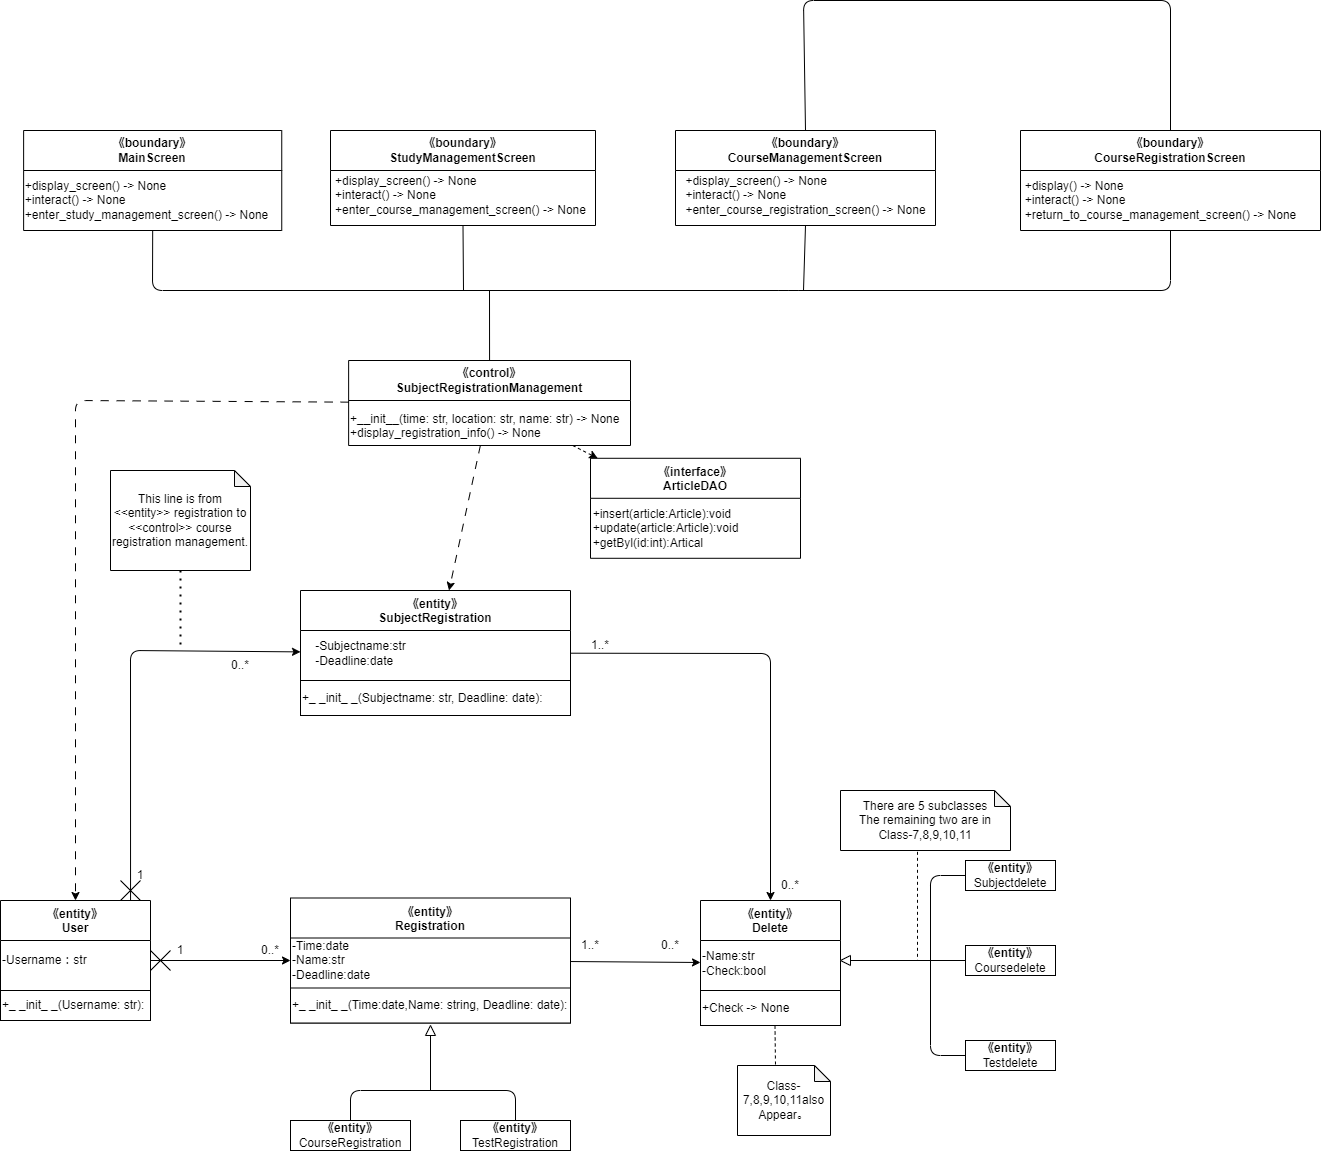

The diagram above was exported from draw.io. Its source (the exported page's mxGraphModel, read from the mxfile embedded in the PNG):
<mxGraphModel dx="576" dy="1649" grid="1" gridSize="10" guides="1" tooltips="1" connect="1" arrows="1" fold="1" page="1" pageScale="1" pageWidth="827" pageHeight="1169" math="0" shadow="0">
  <root>
    <mxCell id="0" />
    <mxCell id="1" parent="0" />
    <mxCell id="2" value="《entity》&#10;SubjectRegistration" style="swimlane;startSize=40;" parent="1" vertex="1">
      <mxGeometry x="320" y="460" width="270" height="125" as="geometry" />
    </mxCell>
    <mxCell id="3" value="-Subjectname:str&lt;br&gt;&lt;div style=&quot;text-align: left;&quot;&gt;&lt;span style=&quot;background-color: initial;&quot;&gt;-Deadline:date&lt;/span&gt;&lt;/div&gt;" style="text;html=1;align=center;verticalAlign=middle;resizable=0;points=[];autosize=1;strokeColor=none;fillColor=none;" parent="2" vertex="1">
      <mxGeometry x="5" y="42.5" width="110" height="40" as="geometry" />
    </mxCell>
    <mxCell id="4" value="+_ _init_ _(Subjectname: str, Deadline: date):" style="rounded=0;whiteSpace=wrap;html=1;align=left;" parent="2" vertex="1">
      <mxGeometry y="90" width="270" height="35" as="geometry" />
    </mxCell>
    <mxCell id="5" value="《entity》&#10;User" style="swimlane;startSize=40;" parent="1" vertex="1">
      <mxGeometry x="20" y="770" width="150" height="120" as="geometry">
        <mxRectangle x="25" y="210" width="90" height="30" as="alternateBounds" />
      </mxGeometry>
    </mxCell>
    <mxCell id="6" value="-Username：str" style="text;html=1;align=left;verticalAlign=middle;resizable=0;points=[];autosize=1;strokeColor=none;fillColor=none;" parent="5" vertex="1">
      <mxGeometry y="45" width="110" height="30" as="geometry" />
    </mxCell>
    <mxCell id="7" value="+_ _init_ _(Username: str):" style="rounded=0;whiteSpace=wrap;html=1;align=left;" parent="5" vertex="1">
      <mxGeometry y="90" width="150" height="30" as="geometry" />
    </mxCell>
    <mxCell id="8" value="《entity》&#10;Delete" style="swimlane;startSize=40;" parent="1" vertex="1">
      <mxGeometry x="720" y="770" width="140" height="125" as="geometry" />
    </mxCell>
    <mxCell id="9" value="-Name:str&lt;br&gt;&lt;div style=&quot;&quot;&gt;&lt;span style=&quot;background-color: initial;&quot;&gt;-Check:bool&lt;/span&gt;&lt;/div&gt;" style="text;html=1;align=left;verticalAlign=middle;resizable=0;points=[];autosize=1;strokeColor=none;fillColor=none;" parent="8" vertex="1">
      <mxGeometry y="42.5" width="90" height="40" as="geometry" />
    </mxCell>
    <mxCell id="10" value="+Check -&amp;gt; None" style="rounded=0;whiteSpace=wrap;html=1;align=left;" parent="8" vertex="1">
      <mxGeometry y="90" width="140" height="35" as="geometry" />
    </mxCell>
    <mxCell id="11" value="《entity》&#10;Registration" style="swimlane;startSize=40;" parent="1" vertex="1">
      <mxGeometry x="310" y="767.5" width="280" height="125" as="geometry" />
    </mxCell>
    <mxCell id="12" value="&lt;div style=&quot;&quot;&gt;&lt;span style=&quot;background-color: initial;&quot;&gt;-Time:date&lt;/span&gt;&lt;/div&gt;&lt;div style=&quot;&quot;&gt;&lt;span style=&quot;background-color: initial;&quot;&gt;-Name:str&lt;/span&gt;&lt;/div&gt;&lt;div style=&quot;&quot;&gt;&lt;span style=&quot;background-color: initial;&quot;&gt;-Deadline:date&lt;/span&gt;&lt;/div&gt;" style="text;html=1;align=left;verticalAlign=middle;resizable=0;points=[];autosize=1;strokeColor=none;fillColor=none;" parent="11" vertex="1">
      <mxGeometry y="32.5" width="100" height="60" as="geometry" />
    </mxCell>
    <mxCell id="13" value="+_ _init_ _(Time:date,Name: string, Deadline: date):" style="rounded=0;whiteSpace=wrap;html=1;align=left;" parent="11" vertex="1">
      <mxGeometry y="90" width="280" height="35" as="geometry" />
    </mxCell>
    <mxCell id="14" value="&lt;span style=&quot;font-weight: 700;&quot;&gt;《entity》&lt;/span&gt;&lt;br&gt;Subjectdelete" style="rounded=0;whiteSpace=wrap;html=1;" parent="1" vertex="1">
      <mxGeometry x="985" y="730" width="90" height="30" as="geometry" />
    </mxCell>
    <mxCell id="15" value="&lt;span style=&quot;font-weight: 700;&quot;&gt;《entity》&lt;/span&gt;&lt;br&gt;Coursedelete" style="rounded=0;whiteSpace=wrap;html=1;" parent="1" vertex="1">
      <mxGeometry x="985" y="815" width="90" height="30" as="geometry" />
    </mxCell>
    <mxCell id="16" value="&lt;span style=&quot;font-weight: 700;&quot;&gt;《entity》&lt;/span&gt;&lt;br&gt;Testdelete" style="rounded=0;whiteSpace=wrap;html=1;" parent="1" vertex="1">
      <mxGeometry x="985" y="910" width="90" height="30" as="geometry" />
    </mxCell>
    <mxCell id="17" value="" style="endArrow=none;html=1;entryX=0;entryY=0.5;entryDx=0;entryDy=0;exitX=0;exitY=0.5;exitDx=0;exitDy=0;" parent="1" source="16" target="14" edge="1">
      <mxGeometry width="50" height="50" relative="1" as="geometry">
        <mxPoint x="950" y="890" as="sourcePoint" />
        <mxPoint x="950" y="810" as="targetPoint" />
        <Array as="points">
          <mxPoint x="950" y="925" />
          <mxPoint x="950" y="745" />
        </Array>
      </mxGeometry>
    </mxCell>
    <mxCell id="18" value="" style="endArrow=none;html=1;entryX=0;entryY=0.5;entryDx=0;entryDy=0;exitX=0;exitY=0.5;exitDx=0;exitDy=0;" parent="1" source="19" target="15" edge="1">
      <mxGeometry width="50" height="50" relative="1" as="geometry">
        <mxPoint x="890" y="830" as="sourcePoint" />
        <mxPoint x="900" y="790" as="targetPoint" />
      </mxGeometry>
    </mxCell>
    <mxCell id="19" value="" style="triangle;whiteSpace=wrap;html=1;direction=west;" parent="1" vertex="1">
      <mxGeometry x="860" y="825" width="10" height="10" as="geometry" />
    </mxCell>
    <mxCell id="20" value="" style="endArrow=none;dashed=1;html=1;exitX=0.453;exitY=1.022;exitDx=0;exitDy=0;exitPerimeter=0;" parent="1" source="21" edge="1">
      <mxGeometry width="50" height="50" relative="1" as="geometry">
        <mxPoint x="937" y="760" as="sourcePoint" />
        <mxPoint x="937.0000000000005" y="830" as="targetPoint" />
      </mxGeometry>
    </mxCell>
    <mxCell id="21" value="&lt;div&gt;There are 5 subclasses&lt;/div&gt;&lt;div&gt;The remaining two are in Class-7,8,9,10,11&lt;/div&gt;" style="shape=note;whiteSpace=wrap;html=1;backgroundOutline=1;darkOpacity=0.05;size=16;" parent="1" vertex="1">
      <mxGeometry x="860" y="660" width="170" height="60" as="geometry" />
    </mxCell>
    <mxCell id="22" value="&lt;span style=&quot;font-weight: 700;&quot;&gt;《entity》&lt;/span&gt;&lt;br&gt;CourseRegistration" style="rounded=0;whiteSpace=wrap;html=1;" parent="1" vertex="1">
      <mxGeometry x="310" y="990" width="120" height="30" as="geometry" />
    </mxCell>
    <mxCell id="23" value="&lt;span style=&quot;font-weight: 700;&quot;&gt;《entity》&lt;/span&gt;&lt;br&gt;TestRegistration" style="rounded=0;whiteSpace=wrap;html=1;" parent="1" vertex="1">
      <mxGeometry x="480" y="990" width="110" height="30" as="geometry" />
    </mxCell>
    <mxCell id="24" value="" style="endArrow=none;html=1;exitX=0.5;exitY=0;exitDx=0;exitDy=0;entryX=0.5;entryY=0;entryDx=0;entryDy=0;" parent="1" source="22" target="23" edge="1">
      <mxGeometry width="50" height="50" relative="1" as="geometry">
        <mxPoint x="550" y="880" as="sourcePoint" />
        <mxPoint x="600" y="830" as="targetPoint" />
        <Array as="points">
          <mxPoint x="370" y="960" />
          <mxPoint x="535" y="960" />
        </Array>
      </mxGeometry>
    </mxCell>
    <mxCell id="25" value="" style="endArrow=none;html=1;" parent="1" target="26" edge="1">
      <mxGeometry width="50" height="50" relative="1" as="geometry">
        <mxPoint x="450" y="960" as="sourcePoint" />
        <mxPoint x="450" y="890" as="targetPoint" />
      </mxGeometry>
    </mxCell>
    <mxCell id="26" value="" style="triangle;whiteSpace=wrap;html=1;direction=north;" parent="1" vertex="1">
      <mxGeometry x="445" y="895" width="10" height="10" as="geometry" />
    </mxCell>
    <mxCell id="27" value="" style="endArrow=none;dashed=1;html=1;exitX=0.5;exitY=1;exitDx=0;exitDy=0;" parent="1" edge="1">
      <mxGeometry width="50" height="50" relative="1" as="geometry">
        <mxPoint x="794.5000000000005" y="895" as="sourcePoint" />
        <mxPoint x="795" y="935" as="targetPoint" />
      </mxGeometry>
    </mxCell>
    <mxCell id="28" value="&lt;div&gt;Class-7,8,9,10,11also&lt;/div&gt;&lt;span style=&quot;background-color: initial;&quot;&gt;Appear&lt;/span&gt;。" style="shape=note;whiteSpace=wrap;html=1;backgroundOutline=1;darkOpacity=0.05;size=16;" parent="1" vertex="1">
      <mxGeometry x="757" y="935" width="93" height="70" as="geometry" />
    </mxCell>
    <mxCell id="29" value="1" style="text;html=1;strokeColor=none;fillColor=none;align=center;verticalAlign=middle;whiteSpace=wrap;rounded=0;" parent="1" vertex="1">
      <mxGeometry x="170" y="805" width="60" height="30" as="geometry" />
    </mxCell>
    <mxCell id="30" value="0..*" style="text;html=1;strokeColor=none;fillColor=none;align=center;verticalAlign=middle;whiteSpace=wrap;rounded=0;" parent="1" vertex="1">
      <mxGeometry x="260" y="805" width="60" height="30" as="geometry" />
    </mxCell>
    <mxCell id="31" value="1..*" style="text;html=1;strokeColor=none;fillColor=none;align=center;verticalAlign=middle;whiteSpace=wrap;rounded=0;" parent="1" vertex="1">
      <mxGeometry x="580" y="800" width="60" height="30" as="geometry" />
    </mxCell>
    <mxCell id="32" value="0..*" style="text;html=1;strokeColor=none;fillColor=none;align=center;verticalAlign=middle;whiteSpace=wrap;rounded=0;" parent="1" vertex="1">
      <mxGeometry x="660" y="800" width="60" height="30" as="geometry" />
    </mxCell>
    <mxCell id="33" value="1..*" style="text;html=1;strokeColor=none;fillColor=none;align=center;verticalAlign=middle;whiteSpace=wrap;rounded=0;" parent="1" vertex="1">
      <mxGeometry x="590" y="500" width="60" height="30" as="geometry" />
    </mxCell>
    <mxCell id="34" value="0..*" style="text;html=1;strokeColor=none;fillColor=none;align=center;verticalAlign=middle;whiteSpace=wrap;rounded=0;" parent="1" vertex="1">
      <mxGeometry x="780" y="740" width="60" height="30" as="geometry" />
    </mxCell>
    <mxCell id="35" value="&lt;span style=&quot;&quot;&gt;《control》&lt;br&gt;SubjectRegistrationManagement&lt;br&gt;&lt;/span&gt;" style="swimlane;whiteSpace=wrap;html=1;startSize=40;" parent="1" vertex="1">
      <mxGeometry x="368.13" y="230" width="281.87" height="85" as="geometry" />
    </mxCell>
    <mxCell id="36" value="+__init__(time: str, location: str, name: str) -&amp;gt; None &lt;br&gt;+display_registration_info() -&amp;gt; None" style="text;whiteSpace=wrap;html=1;" parent="35" vertex="1">
      <mxGeometry y="45" width="290" height="40" as="geometry" />
    </mxCell>
    <mxCell id="37" value="" style="endArrow=none;dashed=1;html=1;dashPattern=1 3;strokeWidth=2;exitX=0.5;exitY=1;exitDx=0;exitDy=0;exitPerimeter=0;" parent="1" source="38" edge="1">
      <mxGeometry width="50" height="50" relative="1" as="geometry">
        <mxPoint x="195" y="570" as="sourcePoint" />
        <mxPoint x="200" y="520" as="targetPoint" />
      </mxGeometry>
    </mxCell>
    <mxCell id="38" value="This line is from &amp;lt;&amp;lt;entity&amp;gt;&amp;gt; registration to &amp;lt;&amp;lt;control&amp;gt;&amp;gt; course registration management." style="shape=note;whiteSpace=wrap;html=1;backgroundOutline=1;darkOpacity=0.05;size=16;" parent="1" vertex="1">
      <mxGeometry x="130" y="340" width="140" height="100" as="geometry" />
    </mxCell>
    <mxCell id="39" value="《boundary》&lt;br&gt;MainScreen" style="swimlane;whiteSpace=wrap;html=1;startSize=40;" parent="1" vertex="1">
      <mxGeometry x="43.12" width="258.13" height="100" as="geometry" />
    </mxCell>
    <mxCell id="40" value="&lt;div style=&quot;text-align: left;&quot;&gt;+display_screen() -&amp;gt; None&amp;nbsp;&lt;/div&gt;&lt;div style=&quot;text-align: left;&quot;&gt;+interact() -&amp;gt; None&lt;/div&gt;&lt;div style=&quot;text-align: left;&quot;&gt;+enter_study_management_screen() -&amp;gt; None&lt;br&gt;&lt;/div&gt;" style="text;html=1;align=center;verticalAlign=middle;resizable=0;points=[];autosize=1;strokeColor=none;fillColor=none;" parent="39" vertex="1">
      <mxGeometry x="-11.869999999999994" y="40" width="270" height="60" as="geometry" />
    </mxCell>
    <mxCell id="41" value="《boundary》&lt;br&gt;StudyManagementScreen" style="swimlane;whiteSpace=wrap;html=1;startSize=40;" parent="1" vertex="1">
      <mxGeometry x="350" width="265" height="95" as="geometry" />
    </mxCell>
    <mxCell id="42" value="&lt;div style=&quot;text-align: left;&quot;&gt;+display_screen() -&amp;gt; None&amp;nbsp;&lt;/div&gt;&lt;div style=&quot;text-align: left;&quot;&gt;+interact() -&amp;gt; None&lt;/div&gt;&lt;div style=&quot;text-align: left;&quot;&gt;+enter_course_management_screen() -&amp;gt; None&lt;br&gt;&lt;/div&gt;" style="text;html=1;align=center;verticalAlign=middle;resizable=0;points=[];autosize=1;strokeColor=none;fillColor=none;" parent="41" vertex="1">
      <mxGeometry x="-5" y="35" width="270" height="60" as="geometry" />
    </mxCell>
    <mxCell id="43" value="《boundary》&lt;br&gt;CourseManagementScreen" style="swimlane;whiteSpace=wrap;html=1;startSize=40;" parent="1" vertex="1">
      <mxGeometry x="695" width="260" height="95" as="geometry" />
    </mxCell>
    <mxCell id="44" value="&lt;div style=&quot;text-align: left;&quot;&gt;+display_screen() -&amp;gt; None&amp;nbsp;&lt;/div&gt;&lt;div style=&quot;text-align: left;&quot;&gt;+interact() -&amp;gt; None&lt;/div&gt;&lt;div style=&quot;text-align: left;&quot;&gt;+enter_course_registration_screen() -&amp;gt; None&lt;br&gt;&lt;/div&gt;" style="text;html=1;align=center;verticalAlign=middle;resizable=0;points=[];autosize=1;strokeColor=none;fillColor=none;" parent="43" vertex="1">
      <mxGeometry y="35" width="260" height="60" as="geometry" />
    </mxCell>
    <mxCell id="45" value="《boundary》&lt;br&gt;CourseRegistrationScreen" style="swimlane;whiteSpace=wrap;html=1;startSize=40;" parent="1" vertex="1">
      <mxGeometry x="1040" width="300" height="100" as="geometry" />
    </mxCell>
    <mxCell id="46" value="&lt;div style=&quot;text-align: left;&quot;&gt;&lt;span style=&quot;background-color: initial;&quot;&gt;+display() -&amp;gt; None&lt;/span&gt;&lt;/div&gt;&lt;div style=&quot;text-align: left;&quot;&gt;&lt;span style=&quot;background-color: initial;&quot;&gt;+interact() -&amp;gt; None&lt;/span&gt;&lt;/div&gt;&lt;div style=&quot;text-align: left;&quot;&gt;&lt;span style=&quot;background-color: initial;&quot;&gt;+return_to_course_management_screen() -&amp;gt; None&lt;/span&gt;&lt;/div&gt;" style="text;html=1;align=center;verticalAlign=middle;resizable=0;points=[];autosize=1;strokeColor=none;fillColor=none;" parent="45" vertex="1">
      <mxGeometry x="-10" y="40" width="300" height="60" as="geometry" />
    </mxCell>
    <mxCell id="47" value="" style="endArrow=none;html=1;exitX=0.5;exitY=1;exitDx=0;exitDy=0;entryX=0.5;entryY=1;entryDx=0;entryDy=0;" parent="1" source="39" target="45" edge="1">
      <mxGeometry width="50" height="50" relative="1" as="geometry">
        <mxPoint x="218.88" y="30" as="sourcePoint" />
        <mxPoint x="768.88" y="40" as="targetPoint" />
        <Array as="points">
          <mxPoint x="172" y="160" />
          <mxPoint x="808.38" y="160" />
          <mxPoint x="1190" y="160" />
        </Array>
      </mxGeometry>
    </mxCell>
    <mxCell id="48" value="" style="endArrow=none;html=1;entryX=0.5;entryY=1;entryDx=0;entryDy=0;" parent="1" target="43" edge="1">
      <mxGeometry width="50" height="50" relative="1" as="geometry">
        <mxPoint x="823" y="160" as="sourcePoint" />
        <mxPoint x="438.88" y="110" as="targetPoint" />
      </mxGeometry>
    </mxCell>
    <mxCell id="49" value="" style="endArrow=none;html=1;entryX=0.5;entryY=1;entryDx=0;entryDy=0;" parent="1" target="41" edge="1">
      <mxGeometry width="50" height="50" relative="1" as="geometry">
        <mxPoint x="483" y="160" as="sourcePoint" />
        <mxPoint x="438.88" y="120" as="targetPoint" />
      </mxGeometry>
    </mxCell>
    <mxCell id="50" value="" style="endArrow=none;html=1;entryX=0.5;entryY=0;entryDx=0;entryDy=0;exitX=0.5;exitY=0;exitDx=0;exitDy=0;" parent="1" source="43" target="45" edge="1">
      <mxGeometry width="50" height="50" relative="1" as="geometry">
        <mxPoint x="578.88" y="-80" as="sourcePoint" />
        <mxPoint x="868.88" y="230" as="targetPoint" />
        <Array as="points">
          <mxPoint x="823" y="-130" />
          <mxPoint x="1190" y="-130" />
        </Array>
      </mxGeometry>
    </mxCell>
    <mxCell id="51" value="" style="endArrow=none;html=1;exitX=0.5;exitY=0;exitDx=0;exitDy=0;" parent="1" source="35" edge="1">
      <mxGeometry width="50" height="50" relative="1" as="geometry">
        <mxPoint x="480" y="230" as="sourcePoint" />
        <mxPoint x="509" y="160" as="targetPoint" />
      </mxGeometry>
    </mxCell>
    <mxCell id="52" value="" style="group" parent="1" vertex="1" connectable="0">
      <mxGeometry x="170" y="820" width="20" height="20" as="geometry" />
    </mxCell>
    <mxCell id="53" value="" style="endArrow=none;html=1;" parent="52" edge="1">
      <mxGeometry width="50" height="50" relative="1" as="geometry">
        <mxPoint as="sourcePoint" />
        <mxPoint x="20" y="20" as="targetPoint" />
      </mxGeometry>
    </mxCell>
    <mxCell id="54" value="" style="endArrow=none;html=1;" parent="52" edge="1">
      <mxGeometry width="50" height="50" relative="1" as="geometry">
        <mxPoint y="20" as="sourcePoint" />
        <mxPoint x="20" as="targetPoint" />
      </mxGeometry>
    </mxCell>
    <mxCell id="55" value="" style="endArrow=classic;html=1;" parent="1" source="5" target="11" edge="1">
      <mxGeometry width="50" height="50" relative="1" as="geometry">
        <mxPoint x="240" y="940" as="sourcePoint" />
        <mxPoint x="290" y="890" as="targetPoint" />
      </mxGeometry>
    </mxCell>
    <mxCell id="56" value="" style="endArrow=classic;html=1;exitX=0.867;exitY=0;exitDx=0;exitDy=0;exitPerimeter=0;" parent="1" source="5" target="2" edge="1">
      <mxGeometry width="50" height="50" relative="1" as="geometry">
        <mxPoint x="170" y="680" as="sourcePoint" />
        <mxPoint x="220" y="630" as="targetPoint" />
        <Array as="points">
          <mxPoint x="150" y="520" />
        </Array>
      </mxGeometry>
    </mxCell>
    <mxCell id="57" value="1" style="text;html=1;strokeColor=none;fillColor=none;align=center;verticalAlign=middle;whiteSpace=wrap;rounded=0;" parent="1" vertex="1">
      <mxGeometry x="130" y="730" width="60" height="30" as="geometry" />
    </mxCell>
    <mxCell id="58" value="0..*" style="text;html=1;strokeColor=none;fillColor=none;align=center;verticalAlign=middle;whiteSpace=wrap;rounded=0;" parent="1" vertex="1">
      <mxGeometry x="230" y="520" width="60" height="30" as="geometry" />
    </mxCell>
    <mxCell id="59" value="" style="endArrow=classic;html=1;" parent="1" source="11" target="8" edge="1">
      <mxGeometry width="50" height="50" relative="1" as="geometry">
        <mxPoint x="560" y="840" as="sourcePoint" />
        <mxPoint x="650" y="890" as="targetPoint" />
      </mxGeometry>
    </mxCell>
    <mxCell id="60" value="" style="endArrow=classic;html=1;" parent="1" source="2" target="8" edge="1">
      <mxGeometry width="50" height="50" relative="1" as="geometry">
        <mxPoint x="660" y="680" as="sourcePoint" />
        <mxPoint x="710" y="630" as="targetPoint" />
        <Array as="points">
          <mxPoint x="790" y="523" />
        </Array>
      </mxGeometry>
    </mxCell>
    <mxCell id="61" value="" style="endArrow=classic;html=1;dashed=1;dashPattern=8 8;" parent="1" source="35" target="5" edge="1">
      <mxGeometry width="50" height="50" relative="1" as="geometry">
        <mxPoint x="90" y="590" as="sourcePoint" />
        <mxPoint x="140" y="540" as="targetPoint" />
        <Array as="points">
          <mxPoint x="95" y="270" />
        </Array>
      </mxGeometry>
    </mxCell>
    <mxCell id="64" value="" style="group" parent="1" vertex="1" connectable="0">
      <mxGeometry x="140" y="750" width="20" height="20" as="geometry" />
    </mxCell>
    <mxCell id="65" value="" style="endArrow=none;html=1;" parent="64" edge="1">
      <mxGeometry width="50" height="50" relative="1" as="geometry">
        <mxPoint as="sourcePoint" />
        <mxPoint x="20" y="20" as="targetPoint" />
      </mxGeometry>
    </mxCell>
    <mxCell id="66" value="" style="endArrow=none;html=1;" parent="64" edge="1">
      <mxGeometry width="50" height="50" relative="1" as="geometry">
        <mxPoint y="20" as="sourcePoint" />
        <mxPoint x="20" as="targetPoint" />
      </mxGeometry>
    </mxCell>
    <mxCell id="67" value="" style="endArrow=classic;html=1;dashed=1;dashPattern=8 8;" parent="1" source="35" target="2" edge="1">
      <mxGeometry width="50" height="50" relative="1" as="geometry">
        <mxPoint x="510" y="430" as="sourcePoint" />
        <mxPoint x="560" y="380" as="targetPoint" />
      </mxGeometry>
    </mxCell>
    <mxCell id="68" style="edgeStyle=none;html=1;dashed=1;" edge="1" parent="1" target="69" source="35">
      <mxGeometry relative="1" as="geometry">
        <mxPoint x="460" y="314.9956019296097" as="sourcePoint" />
      </mxGeometry>
    </mxCell>
    <mxCell id="69" value="《interface》&#10;ArticleDAO" style="swimlane;startSize=40;" vertex="1" parent="1">
      <mxGeometry x="610" y="327.79" width="210" height="100" as="geometry" />
    </mxCell>
    <mxCell id="70" value="&lt;div style=&quot;text-align: left;&quot;&gt;&lt;span style=&quot;background-color: initial;&quot;&gt;+insert(article:Article):void&lt;/span&gt;&lt;/div&gt;&lt;div style=&quot;text-align: left;&quot;&gt;&lt;span style=&quot;background-color: initial;&quot;&gt;+update(article:Article):void&lt;/span&gt;&lt;/div&gt;&lt;div style=&quot;text-align: left;&quot;&gt;&lt;span style=&quot;background-color: initial;&quot;&gt;+getByl(id:int):Artical&lt;/span&gt;&lt;/div&gt;" style="text;html=1;align=center;verticalAlign=middle;resizable=0;points=[];autosize=1;strokeColor=none;fillColor=none;" vertex="1" parent="69">
      <mxGeometry x="-10" y="40" width="170" height="60" as="geometry" />
    </mxCell>
  </root>
</mxGraphModel>